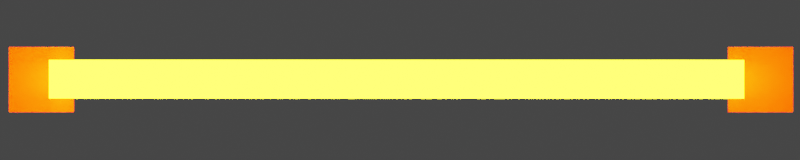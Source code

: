 # Source: portal.blend  (saved by Blender 3.4.6; exported with 4.5.12 LTS)
import bpy
from mathutils import Matrix  # noqa: F401  (used for matrix-valued properties, if any)

bpy.ops.wm.read_factory_settings(use_empty=True)
scene = bpy.context.scene
scene.name = 'Scene'

# ---- collections
col_collection = bpy.data.collections.new('Collection'); scene.collection.children.link(col_collection)

# ---- materials (node trees are filled in below, after node groups)
mat_material = bpy.data.materials.new('Material')
mat_material.alpha_threshold = 0.0
mat_material.use_transparent_shadow = False
mat_material.roughness = 0.5
mat_material.line_color = (0.0, 0.0, 0.0, 1.0)
mat_1 = bpy.data.materials.new('1')
mat_1.use_transparent_shadow = False
mat_material_001 = bpy.data.materials.new('Material.001')
mat_material_001.alpha_threshold = 0.0
mat_material_001.use_transparent_shadow = False
mat_material_001.roughness = 0.5
mat_material_001.line_color = (0.0, 0.0, 0.0, 1.0)
mat_1_002 = bpy.data.materials.new('1.002')
mat_1_002.use_transparent_shadow = False

# ---- material node trees
mat_material.use_nodes = True; mat_material.node_tree.nodes.clear()
_N = mat_material.node_tree.nodes; _L = mat_material.node_tree.links
n0 = _N.new('ShaderNodeOutputMaterial'); n0.name = 'Material Output'; n0.location = (300, 300)
n1 = _N.new('ShaderNodeEmission'); n1.name = 'Излучение'; n1.location = (10, 300)
n1.inputs[0].default_value = (1.0, 0.005104, 0.0199, 1.0)
n1.inputs[1].default_value = 20.0
_L.new(n1.outputs[0], n0.inputs[0])
n0.is_active_output = True
mat_1.use_nodes = True; mat_1.node_tree.nodes.clear()
_N = mat_1.node_tree.nodes; _L = mat_1.node_tree.links
n0 = _N.new('ShaderNodeBsdfPrincipled'); n0.name = 'Принципиальный BSDF'; n0.location = (10, 300)
n0.distribution = 'GGX'
n0.subsurface_method = 'RANDOM_WALK_SKIN'
n0.inputs[0].default_value = (0.8, 0.05337, 0.01522, 1.0)
n0.inputs[3].default_value = 1.45
n0.inputs[27].default_value = (0.0, 0.0, 0.0, 1.0)
n0.inputs[28].default_value = 1.0
n1 = _N.new('ShaderNodeOutputMaterial'); n1.name = 'Вывод материала'; n1.location = (300, 300)
_L.new(n0.outputs[0], n1.inputs[0])
n1.is_active_output = True
mat_material_001.use_nodes = True; mat_material_001.node_tree.nodes.clear()
_N = mat_material_001.node_tree.nodes; _L = mat_material_001.node_tree.links
n0 = _N.new('ShaderNodeOutputMaterial'); n0.name = 'Material Output'; n0.location = (300, 300)
n1 = _N.new('ShaderNodeEmission'); n1.name = 'Излучение'; n1.location = (10, 300)
n1.inputs[0].default_value = (1.0, 0.9597, 0.007309, 1.0)
n1.inputs[1].default_value = 20.0
_L.new(n1.outputs[0], n0.inputs[0])
n0.is_active_output = True
mat_1_002.use_nodes = True; mat_1_002.node_tree.nodes.clear()
_N = mat_1_002.node_tree.nodes; _L = mat_1_002.node_tree.links
n0 = _N.new('ShaderNodeBsdfPrincipled'); n0.name = 'Принципиальный BSDF'; n0.location = (10, 300)
n0.distribution = 'GGX'
n0.subsurface_method = 'RANDOM_WALK_SKIN'
n0.inputs[0].default_value = (0.8, 0.05337, 0.01522, 1.0)
n0.inputs[3].default_value = 1.45
n0.inputs[27].default_value = (0.0, 0.0, 0.0, 1.0)
n0.inputs[28].default_value = 1.0
n1 = _N.new('ShaderNodeOutputMaterial'); n1.name = 'Вывод материала'; n1.location = (300, 300)
_L.new(n0.outputs[0], n1.inputs[0])
n1.is_active_output = True

# ---- world
world_world = bpy.data.worlds.new('World'); scene.world = world_world
world_world.use_nodes = True; world_world.node_tree.nodes.clear()
_N = world_world.node_tree.nodes; _L = world_world.node_tree.links
n0 = _N.new('ShaderNodeOutputWorld'); n0.name = 'World Output'; n0.location = (300, 300)
n1 = _N.new('ShaderNodeBackground'); n1.name = 'Background'; n1.location = (10, 300)
n1.inputs[0].default_value = (0.05088, 0.05088, 0.05088, 1.0)
_L.new(n1.outputs[0], n0.inputs[0])
n0.is_active_output = True
world_world.color = (0.05088, 0.05088, 0.05088)
world_world.use_sun_shadow = False
world_world.sun_shadow_jitter_overblur = 0.0

# ---- cameras
cam_camera = bpy.data.cameras.new('Camera')
cam_camera.type = 'ORTHO'
cam_camera.clip_end = 100.0
cam_camera.ortho_scale = 7.314

# ---- lights
light_light = bpy.data.lights.new('Light', 'POINT')
light_light.transmission_factor = 0.0
light_light.energy = 1000.0
light_light.shadow_soft_size = 0.1
light_light.shadow_maximum_resolution = 0.006
light_light.use_absolute_resolution = True

# ---- meshes
me_cube = bpy.data.meshes.new('Cube')
me_cube.from_pydata([(1.0, 1.0, 1.0), (1.0, 1.0, -1.0), (1.0, -1.0, 1.0), (1.0, -1.0, -1.0), (-1.0, 1.0, 1.0), (-1.0, 1.0, -1.0), (-1.0, -1.0, 1.0), (-1.0, -1.0, -1.0)], [], [(0, 4, 6, 2), (3, 2, 6, 7), (7, 6, 4, 5), (5, 1, 3, 7), (1, 0, 2, 3), (5, 4, 0, 1)])
_uv = me_cube.uv_layers.new(name='UVMap')
_uv.uv.foreach_set('vector', [0.625, 0.5, 0.875, 0.5, 0.875, 0.75, 0.625, 0.75, 0.375, 0.75, 0.625, 0.75, 0.625, 1.0, 0.375, 1.0, 0.375, 0.0, 0.625, 0.0, 0.625, 0.25, 0.375, 0.25, 0.125, 0.5, 0.375, 0.5, 0.375, 0.75, 0.125, 0.75, 0.375, 0.5, 0.625, 0.5, 0.625, 0.75, 0.375, 0.75, 0.375, 0.25, 0.625, 0.25, 0.625, 0.5, 0.375, 0.5])
me_cube.materials.append(mat_material)
me_cube.use_mirror_vertex_groups = False
me_cube.update()
me_x = bpy.data.meshes.new('Куб')
me_x.from_pydata([(-1.0, -1.0, -1.0), (-1.0, -1.0, 1.0), (-1.0, 1.0, -1.0), (-1.0, 1.0, 1.0), (1.0, -1.0, -1.0), (1.0, -1.0, 1.0), (1.0, 1.0, -1.0), (1.0, 1.0, 1.0)], [], [(0, 1, 3, 2), (2, 3, 7, 6), (6, 7, 5, 4), (4, 5, 1, 0), (2, 6, 4, 0), (7, 3, 1, 5)])
_uv = me_x.uv_layers.new(name='UVКарта')
_uv.uv.foreach_set('vector', [0.375, 0.0, 0.625, 0.0, 0.625, 0.25, 0.375, 0.25, 0.375, 0.25, 0.625, 0.25, 0.625, 0.5, 0.375, 0.5, 0.375, 0.5, 0.625, 0.5, 0.625, 0.75, 0.375, 0.75, 0.375, 0.75, 0.625, 0.75, 0.625, 1.0, 0.375, 1.0, 0.125, 0.5, 0.375, 0.5, 0.375, 0.75, 0.125, 0.75, 0.625, 0.5, 0.875, 0.5, 0.875, 0.75, 0.625, 0.75])
me_x.materials.append(mat_1)
me_x.update()
me_cube_001 = bpy.data.meshes.new('Cube.001')
me_cube_001.from_pydata([(1.0, 1.0, 1.0), (1.0, 1.0, -1.0), (1.0, -1.0, 1.0), (1.0, -1.0, -1.0), (-1.0, 1.0, 1.0), (-1.0, 1.0, -1.0), (-1.0, -1.0, 1.0), (-1.0, -1.0, -1.0)], [], [(0, 4, 6, 2), (3, 2, 6, 7), (7, 6, 4, 5), (5, 1, 3, 7), (1, 0, 2, 3), (5, 4, 0, 1)])
_uv = me_cube_001.uv_layers.new(name='UVMap')
_uv.uv.foreach_set('vector', [0.625, 0.5, 0.875, 0.5, 0.875, 0.75, 0.625, 0.75, 0.375, 0.75, 0.625, 0.75, 0.625, 1.0, 0.375, 1.0, 0.375, 0.0, 0.625, 0.0, 0.625, 0.25, 0.375, 0.25, 0.125, 0.5, 0.375, 0.5, 0.375, 0.75, 0.125, 0.75, 0.375, 0.5, 0.625, 0.5, 0.625, 0.75, 0.375, 0.75, 0.375, 0.25, 0.625, 0.25, 0.625, 0.5, 0.375, 0.5])
me_cube_001.materials.append(mat_material_001)
me_cube_001.use_mirror_vertex_groups = False
me_cube_001.update()
me_002 = bpy.data.meshes.new('Куб.002')
me_002.from_pydata([(-1.0, -1.0, -1.0), (-1.0, -1.0, 1.0), (-1.0, 1.0, -1.0), (-1.0, 1.0, 1.0), (1.0, -1.0, -1.0), (1.0, -1.0, 1.0), (1.0, 1.0, -1.0), (1.0, 1.0, 1.0)], [], [(0, 1, 3, 2), (2, 3, 7, 6), (6, 7, 5, 4), (4, 5, 1, 0), (2, 6, 4, 0), (7, 3, 1, 5)])
_uv = me_002.uv_layers.new(name='UVКарта')
_uv.uv.foreach_set('vector', [0.375, 0.0, 0.625, 0.0, 0.625, 0.25, 0.375, 0.25, 0.375, 0.25, 0.625, 0.25, 0.625, 0.5, 0.375, 0.5, 0.375, 0.5, 0.625, 0.5, 0.625, 0.75, 0.375, 0.75, 0.375, 0.75, 0.625, 0.75, 0.625, 1.0, 0.375, 1.0, 0.125, 0.5, 0.375, 0.5, 0.375, 0.75, 0.125, 0.75, 0.625, 0.5, 0.875, 0.5, 0.875, 0.75, 0.625, 0.75])
me_002.materials.append(mat_1_002)
me_002.update()

# ---- objects
ob_cube = bpy.data.objects.new('Cube', me_cube)
ob_light = bpy.data.objects.new('Light', light_light)
ob_camera = bpy.data.objects.new('Camera', cam_camera)
ob_x = bpy.data.objects.new('Куб', me_x)
ob_cube_001 = bpy.data.objects.new('Cube.001', me_cube_001)
ob_001 = bpy.data.objects.new('Куб.001', me_002)

# ---- transforms, parenting, visibility, modifiers, constraints
ob_cube.location = (0.2067, 0.0, 5.477)
ob_cube.rotation_euler = (-4.371e-08, 1.571, 0.0)
ob_cube.scale = (0.1755, 1.0, 3.177)
ob_cube.lock_rotations_4d = False
ob_cube.empty_display_type = 'ARROWS'
ob_cube.lineart.crease_threshold = 0.0
ob_light.location = (4.076, 1.005, 5.904)
ob_light.rotation_euler = (0.6503, 0.05522, 1.866)
ob_light.lock_rotations_4d = False
ob_light.empty_display_type = 'ARROWS'
ob_light.color = (0.0, 0.0, 0.0, 0.0)
ob_light.lineart.crease_threshold = 0.0
ob_camera.location = (0.0, -1.0, 0.0)
ob_camera.rotation_euler = (1.571, 0.0, 0.0)
ob_camera.lock_rotations_4d = False
ob_camera.empty_display_type = 'ARROWS'
ob_camera.color = (0.0, 0.0, 0.0, 0.0)
ob_camera.display_type = 'WIRE'
ob_camera.lineart.crease_threshold = 0.0
ob_x.location = (-3.278, 0.0, 0.003411)
ob_x.scale = (0.297, 1.169, 0.297)
ob_cube_001.location = (-0.03156, 0.0, 0.006871)
ob_cube_001.rotation_euler = (-4.371e-08, 1.571, 0.0)
ob_cube_001.scale = (0.1755, 1.0, 3.177)
ob_cube_001.lock_rotations_4d = False
ob_cube_001.empty_display_type = 'ARROWS'
ob_cube_001.lineart.crease_threshold = 0.0
ob_001.location = (3.296, 0.0, 0.003411)
ob_001.scale = (0.297, 1.169, 0.297)

# ---- collection membership
col_collection.objects.link(ob_cube)
col_collection.objects.link(ob_light)
col_collection.objects.link(ob_camera)
col_collection.objects.link(ob_x)
col_collection.objects.link(ob_cube_001)
col_collection.objects.link(ob_001)

# ---- scene / render settings (as saved in the file)
scene.camera = ob_camera
scene.frame_start = 1; scene.frame_end = 250; scene.frame_set(1)
scene.render.engine = 'BLENDER_EEVEE_NEXT'
scene.render.resolution_x = 500
scene.render.resolution_y = 100
scene.render.film_transparent = True
scene.cycles.sampling_pattern = 'TABULATED_SOBOL'
scene.cycles.use_light_tree = False
scene.view_settings.view_transform = 'Filmic'
bpy.context.view_layer.update()
